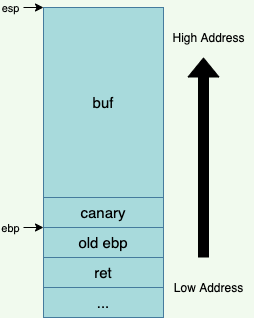

The diagram above was exported from draw.io. Its source (the exported page's mxGraphModel, read from the mxfile embedded in the PNG):
<mxGraphModel dx="1044" dy="621" grid="1" gridSize="10" guides="1" tooltips="1" connect="1" arrows="1" fold="1" page="1" pageScale="1" pageWidth="827" pageHeight="1169" background="#F1FAEE" math="0" shadow="0">
  <root>
    <mxCell id="0" />
    <mxCell id="1" parent="0" />
    <mxCell id="149" value="buf" style="rounded=0;whiteSpace=wrap;html=1;fillColor=#A8DADC;strokeColor=#457B9D;fontColor=#000000;verticalAlign=middle;fontSize=15;" parent="1" vertex="1">
      <mxGeometry x="320" y="90" width="120" height="190" as="geometry" />
    </mxCell>
    <mxCell id="196" value="canary" style="rounded=0;whiteSpace=wrap;html=1;fillColor=#A8DADC;strokeColor=#457B9D;fontColor=#000000;verticalAlign=middle;fontSize=15;" vertex="1" parent="1">
      <mxGeometry x="320" y="280" width="120" height="30" as="geometry" />
    </mxCell>
    <mxCell id="197" value="old ebp" style="rounded=0;whiteSpace=wrap;html=1;fillColor=#A8DADC;strokeColor=#457B9D;fontColor=#000000;verticalAlign=middle;fontSize=15;" vertex="1" parent="1">
      <mxGeometry x="320" y="310" width="120" height="30" as="geometry" />
    </mxCell>
    <mxCell id="198" value="ret" style="rounded=0;whiteSpace=wrap;html=1;fillColor=#A8DADC;strokeColor=#457B9D;fontColor=#000000;verticalAlign=middle;fontSize=15;" vertex="1" parent="1">
      <mxGeometry x="320" y="340" width="120" height="30" as="geometry" />
    </mxCell>
    <mxCell id="199" value="..." style="rounded=0;whiteSpace=wrap;html=1;fillColor=#A8DADC;strokeColor=#457B9D;fontColor=#000000;verticalAlign=middle;fontSize=15;" vertex="1" parent="1">
      <mxGeometry x="320" y="370" width="120" height="30" as="geometry" />
    </mxCell>
    <mxCell id="200" value="" style="endArrow=classic;html=1;strokeColor=#000000;entryX=0;entryY=0;entryDx=0;entryDy=0;" edge="1" parent="1" target="197">
      <mxGeometry width="50" height="50" relative="1" as="geometry">
        <mxPoint x="300" y="310" as="sourcePoint" />
        <mxPoint x="210" y="200" as="targetPoint" />
      </mxGeometry>
    </mxCell>
    <mxCell id="201" value="ebp" style="edgeLabel;html=1;align=center;verticalAlign=middle;resizable=0;points=[];fontColor=#000000;labelBackgroundColor=none;" vertex="1" connectable="0" parent="200">
      <mxGeometry x="-0.2667" relative="1" as="geometry">
        <mxPoint x="-21" as="offset" />
      </mxGeometry>
    </mxCell>
    <mxCell id="202" value="" style="endArrow=classic;html=1;strokeColor=#000000;entryX=0;entryY=0;entryDx=0;entryDy=0;" edge="1" parent="1" target="149">
      <mxGeometry width="50" height="50" relative="1" as="geometry">
        <mxPoint x="300" y="90" as="sourcePoint" />
        <mxPoint x="330" y="320" as="targetPoint" />
      </mxGeometry>
    </mxCell>
    <mxCell id="203" value="esp" style="edgeLabel;html=1;align=center;verticalAlign=middle;resizable=0;points=[];fontColor=#000000;labelBackgroundColor=none;" vertex="1" connectable="0" parent="202">
      <mxGeometry x="-0.2667" relative="1" as="geometry">
        <mxPoint x="-21" as="offset" />
      </mxGeometry>
    </mxCell>
    <mxCell id="204" value="" style="shape=flexArrow;endArrow=classic;html=1;fontColor=#000000;fillColor=#000000;" edge="1" parent="1">
      <mxGeometry width="50" height="50" relative="1" as="geometry">
        <mxPoint x="480" y="340" as="sourcePoint" />
        <mxPoint x="480" y="140" as="targetPoint" />
      </mxGeometry>
    </mxCell>
    <mxCell id="205" value="Low Address" style="text;html=1;align=center;verticalAlign=middle;resizable=0;points=[];autosize=1;fontColor=#000000;" vertex="1" parent="1">
      <mxGeometry x="445" y="360" width="80" height="20" as="geometry" />
    </mxCell>
    <mxCell id="206" value="High Address" style="text;html=1;align=center;verticalAlign=middle;resizable=0;points=[];autosize=1;fontColor=#000000;" vertex="1" parent="1">
      <mxGeometry x="440" y="110" width="90" height="20" as="geometry" />
    </mxCell>
  </root>
</mxGraphModel>